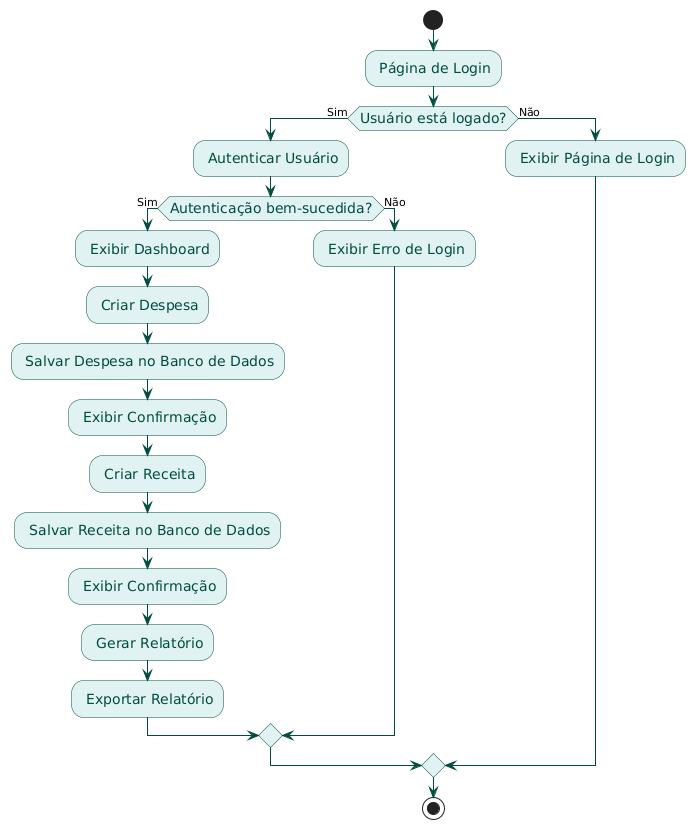

The diagram above was rendered by PlantUML. Its source (embedded in the PNG):
@startuml
' Definindo o estilo para o diagrama de fluxo
skinparam activity {
    BackgroundColor #E0F2F1
    BorderColor #004D40
    FontSize 14
    FontColor #004D40
    ArrowColor #004D40
    ActivityBorderColor #004D40
    ActivityBackgroundColor #B2DFDB
}

start
: Página de Login;
if (Usuário está logado?) then (Sim)
    : Autenticar Usuário;
    if (Autenticação bem-sucedida?) then (Sim)
        : Exibir Dashboard;
        : Criar Despesa;
        : Salvar Despesa no Banco de Dados;
        : Exibir Confirmação;
        : Criar Receita;
        : Salvar Receita no Banco de Dados;
        : Exibir Confirmação;
        : Gerar Relatório;
        : Exportar Relatório;
    else (Não)
        : Exibir Erro de Login;
    endif
else (Não)
    : Exibir Página de Login;
endif
stop
@enduml